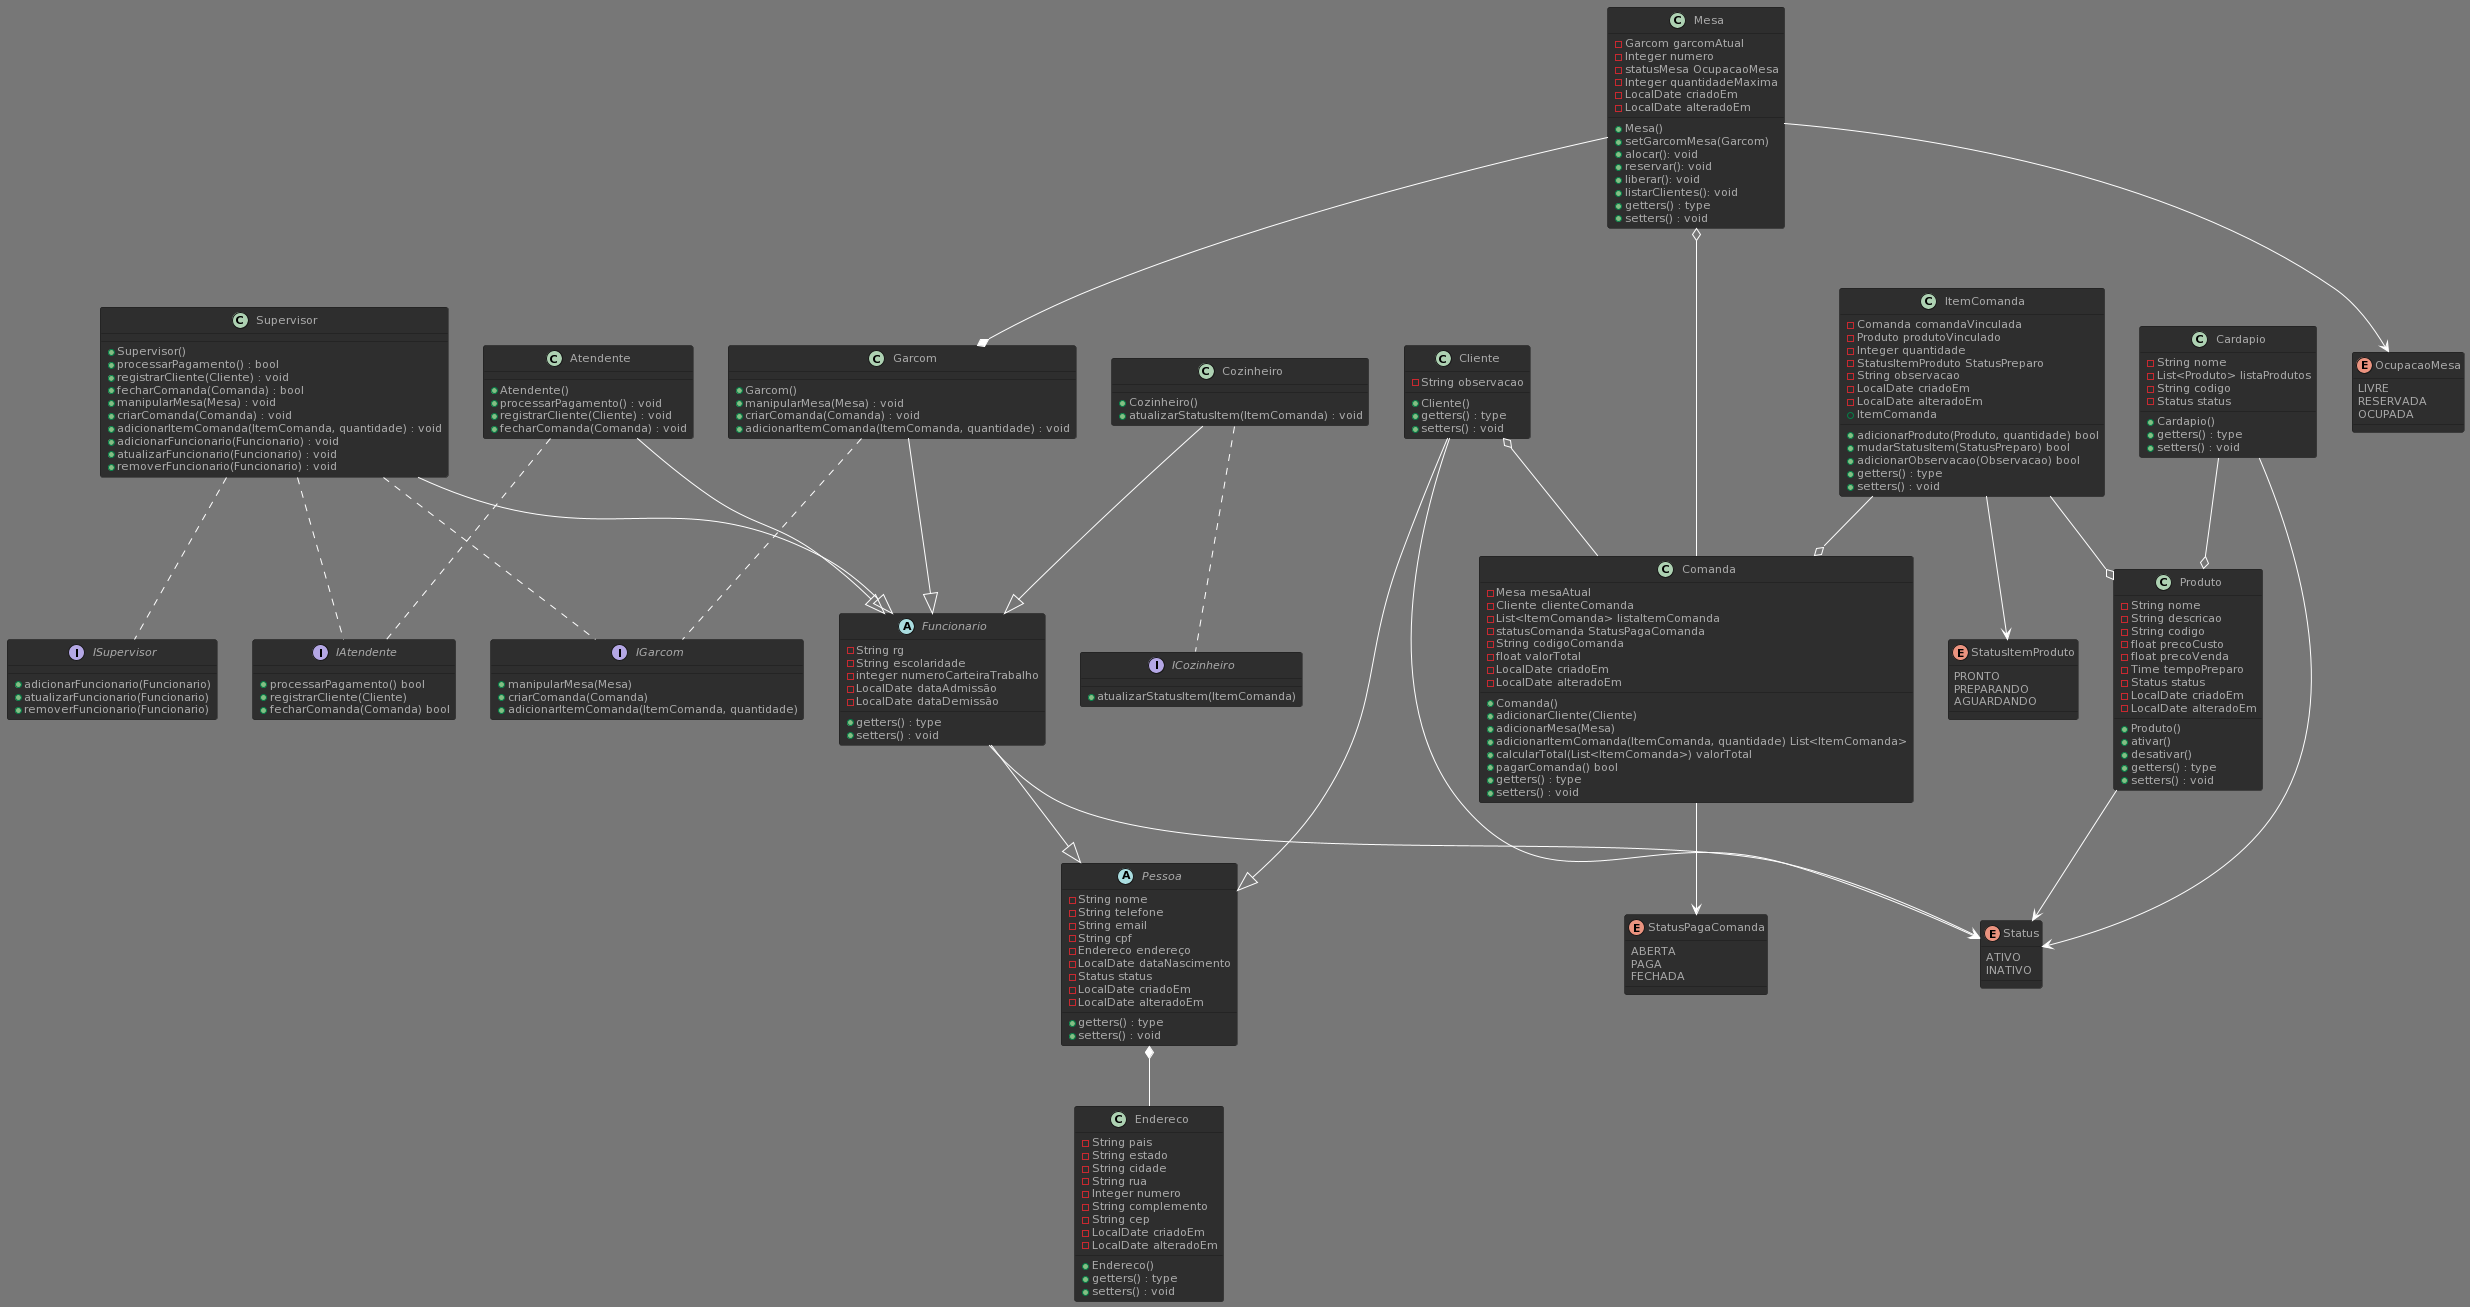

The diagram above was rendered by PlantUML. Its source (embedded in the PNG):
@startuml
!theme reddress-darkblue

abstract class Pessoa {
	-String nome
	-String telefone
	-String email
	-String cpf
	-Endereco endereço
	-LocalDate dataNascimento
	-Status status
	-LocalDate criadoEm
	-LocalDate alteradoEm
	+getters() : type
	+setters() : void
}

class Cliente {
	-String observacao
	+Cliente()
	+getters() : type
	+setters() : void
}

abstract class Funcionario {
	-String rg
	-String escolaridade
	-integer numeroCarteiraTrabalho
	-LocalDate dataAdmissão
	-LocalDate dataDemissão
	+getters() : type
	+setters() : void
}

class Atendente{
	+Atendente()
	+processarPagamento() : void
	+registrarCliente(Cliente) : void
	+fecharComanda(Comanda) : void
}

class Garcom {
	+Garcom()
	+manipularMesa(Mesa) : void
	+criarComanda(Comanda) : void
	+adicionarItemComanda(ItemComanda, quantidade) : void
}

class Cozinheiro {
	+Cozinheiro()
	+atualizarStatusItem(ItemComanda) : void
}

class Supervisor {
	+Supervisor()
	+processarPagamento() : bool
	+registrarCliente(Cliente) : void
	+fecharComanda(Comanda) : bool
	+manipularMesa(Mesa) : void
	+criarComanda(Comanda) : void
	+adicionarItemComanda(ItemComanda, quantidade) : void
	+adicionarFuncionario(Funcionario) : void
	+atualizarFuncionario(Funcionario) : void
	+removerFuncionario(Funcionario) : void
}

class Endereco {
	-String pais
	-String estado
	-String cidade
	-String rua
	-Integer numero
	-String complemento
	-String cep
	-LocalDate criadoEm
	-LocalDate alteradoEm
	+Endereco()
	+getters() : type
	+setters() : void
}

class Mesa {
	-Garcom garcomAtual
	-Integer numero
	-statusMesa OcupacaoMesa
	-Integer quantidadeMaxima
	-LocalDate criadoEm
	-LocalDate alteradoEm
	+Mesa()
	+setGarcomMesa(Garcom)
	+ alocar(): void
	+ reservar(): void
	+ liberar(): void
	+ listarClientes(): void
	+getters() : type
	+setters() : void
}

class Comanda {
	-Mesa mesaAtual
	-Cliente clienteComanda
	-List<ItemComanda> listaItemComanda
	-statusComanda StatusPagaComanda
	-String codigoComanda
	-float valorTotal
	-LocalDate criadoEm
	-LocalDate alteradoEm
	+Comanda()
	+adicionarCliente(Cliente)
	+adicionarMesa(Mesa)
	+adicionarItemComanda(ItemComanda, quantidade) List<ItemComanda>
	+calcularTotal(List<ItemComanda>) valorTotal
	+pagarComanda() bool
	+getters() : type
	+setters() : void
}

class Produto {
	-String nome
	-String descricao
	-String codigo
	-float precoCusto
	-float precoVenda
	-Time tempoPreparo
	-Status status
	-LocalDate criadoEm
	-LocalDate alteradoEm
	+Produto()
	+ativar()
	+desativar()
	+getters() : type
	+setters() : void
}

class ItemComanda {
	-Comanda comandaVinculada
	-Produto produtoVinculado
	-Integer quantidade
	-StatusItemProduto StatusPreparo
	-String observacao
	-LocalDate criadoEm
	-LocalDate alteradoEm
	+ItemComanda
	+adicionarProduto(Produto, quantidade) bool
	+mudarStatusItem(StatusPreparo) bool
	+adicionarObservacao(Observacao) bool
	+getters() : type
	+setters() : void
}

class Cardapio {
	-String nome
	-List<Produto> listaProdutos
	-String codigo
	-Status status
	+Cardapio()
	+getters() : type
	+setters() : void
}

interface IAtendente {
	+processarPagamento() bool
	+registrarCliente(Cliente)
	+fecharComanda(Comanda) bool
}

interface IGarcom {
	+manipularMesa(Mesa)
	+criarComanda(Comanda)
	+adicionarItemComanda(ItemComanda, quantidade)
}

interface ICozinheiro {
	+atualizarStatusItem(ItemComanda)
}

interface ISupervisor {
	+adicionarFuncionario(Funcionario)
	+atualizarFuncionario(Funcionario)
	+removerFuncionario(Funcionario)
}

enum Status {
	ATIVO
	INATIVO
}

enum OcupacaoMesa {
	LIVRE
	RESERVADA
	OCUPADA
}

enum StatusItemProduto {
	PRONTO
	PREPARANDO
	AGUARDANDO
}

enum StatusPagaComanda {
	ABERTA
	PAGA
	FECHADA
}

Pessoa *-- Endereco
Funcionario --|> Pessoa
Cliente --|> Pessoa
Cliente --> Status
Funcionario --> Status
Atendente --|> Funcionario
Atendente .. IAtendente
Garcom --|> Funcionario
Garcom .. IGarcom
Cozinheiro --|> Funcionario
Cozinheiro .. ICozinheiro
Supervisor --|> Funcionario
Supervisor .. ISupervisor
Supervisor .. IAtendente
Supervisor .. IGarcom
Mesa --> OcupacaoMesa
Mesa --* Garcom
Comanda --> StatusPagaComanda
Mesa o-- Comanda
Cliente o-- Comanda
Produto --> Status
ItemComanda --> StatusItemProduto
ItemComanda --o Produto
ItemComanda --o Comanda
Cardapio --> Status
Cardapio --o Produto
@enduml